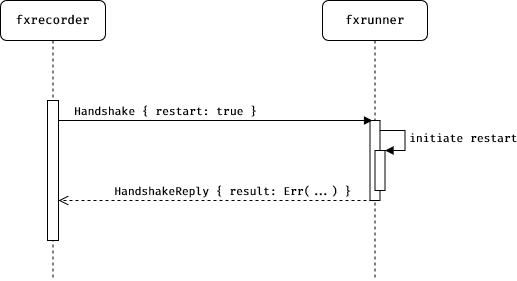

The diagram above was exported from draw.io. Its source (the exported page's mxGraphModel, read from the mxfile embedded in the PNG):
<mxGraphModel dx="1422" dy="847" grid="1" gridSize="10" guides="1" tooltips="1" connect="1" arrows="1" fold="1" page="1" pageScale="1" pageWidth="600" pageHeight="350" background="#ffffff" math="0" shadow="0">
  <root>
    <mxCell id="0" />
    <mxCell id="1" parent="0" />
    <mxCell id="0_tWMGTdoECEeoayOxdU-1" value="fxrecorder" style="shape=umlLifeline;perimeter=lifelinePerimeter;whiteSpace=wrap;html=1;container=1;collapsible=0;recursiveResize=0;outlineConnect=0;rounded=1;shadow=0;comic=0;labelBackgroundColor=none;strokeWidth=1;fontFamily=Fira Code;fontSize=12;align=center;" parent="1" vertex="1">
      <mxGeometry x="48" y="40" width="105" height="280" as="geometry" />
    </mxCell>
    <mxCell id="0_tWMGTdoECEeoayOxdU-5" value="" style="html=1;points=[];perimeter=orthogonalPerimeter;" parent="0_tWMGTdoECEeoayOxdU-1" vertex="1">
      <mxGeometry x="47" y="100" width="11" height="140" as="geometry" />
    </mxCell>
    <mxCell id="0_tWMGTdoECEeoayOxdU-4" value="&lt;div&gt;fxrunner&lt;/div&gt;" style="shape=umlLifeline;perimeter=lifelinePerimeter;whiteSpace=wrap;html=1;container=1;collapsible=0;recursiveResize=0;outlineConnect=0;rounded=1;shadow=0;comic=0;labelBackgroundColor=none;strokeWidth=1;fontFamily=Fira Code;fontSize=12;align=center;" parent="1" vertex="1">
      <mxGeometry x="370" y="40" width="105" height="280" as="geometry" />
    </mxCell>
    <mxCell id="0_tWMGTdoECEeoayOxdU-6" value="" style="html=1;points=[];perimeter=orthogonalPerimeter;" parent="0_tWMGTdoECEeoayOxdU-4" vertex="1">
      <mxGeometry x="47.5" y="120" width="10" height="80" as="geometry" />
    </mxCell>
    <mxCell id="0_tWMGTdoECEeoayOxdU-13" value="" style="html=1;points=[];perimeter=orthogonalPerimeter;fontFamily=Fira Code;fontColor=#000000;" parent="0_tWMGTdoECEeoayOxdU-4" vertex="1">
      <mxGeometry x="52.5" y="150" width="10" height="40" as="geometry" />
    </mxCell>
    <mxCell id="0_tWMGTdoECEeoayOxdU-14" value="initiate restart" style="edgeStyle=orthogonalEdgeStyle;html=1;align=left;spacingLeft=2;endArrow=block;rounded=0;entryX=1;entryY=0;labelBackgroundColor=none;fontFamily=Fira Code;fontColor=#000000;" parent="0_tWMGTdoECEeoayOxdU-4" target="0_tWMGTdoECEeoayOxdU-13" edge="1">
      <mxGeometry relative="1" as="geometry">
        <mxPoint x="57.5" y="130" as="sourcePoint" />
        <Array as="points">
          <mxPoint x="82.5" y="130" />
        </Array>
      </mxGeometry>
    </mxCell>
    <mxCell id="0_tWMGTdoECEeoayOxdU-10" value="&lt;div&gt;Handshake { restart: true }&lt;br&gt;&lt;/div&gt;" style="html=1;verticalAlign=bottom;endArrow=block;labelBackgroundColor=none;fontFamily=Fira Code;fontColor=#000000;align=left;" parent="1" source="0_tWMGTdoECEeoayOxdU-5" edge="1">
      <mxGeometry x="-0.9108" width="80" relative="1" as="geometry">
        <mxPoint x="110" y="160" as="sourcePoint" />
        <mxPoint x="420" y="160" as="targetPoint" />
        <mxPoint as="offset" />
      </mxGeometry>
    </mxCell>
    <mxCell id="0_tWMGTdoECEeoayOxdU-11" value="&lt;div&gt;HandshakeReply { result: Err(...) }&lt;br&gt;&lt;/div&gt;" style="html=1;verticalAlign=bottom;endArrow=open;dashed=1;endSize=8;labelBackgroundColor=none;fontFamily=Fira Code;fontColor=#000000;align=right;" parent="1" edge="1">
      <mxGeometry x="-0.8725" relative="1" as="geometry">
        <mxPoint x="420" y="240" as="sourcePoint" />
        <mxPoint x="106" y="240" as="targetPoint" />
        <mxPoint as="offset" />
      </mxGeometry>
    </mxCell>
  </root>
</mxGraphModel>